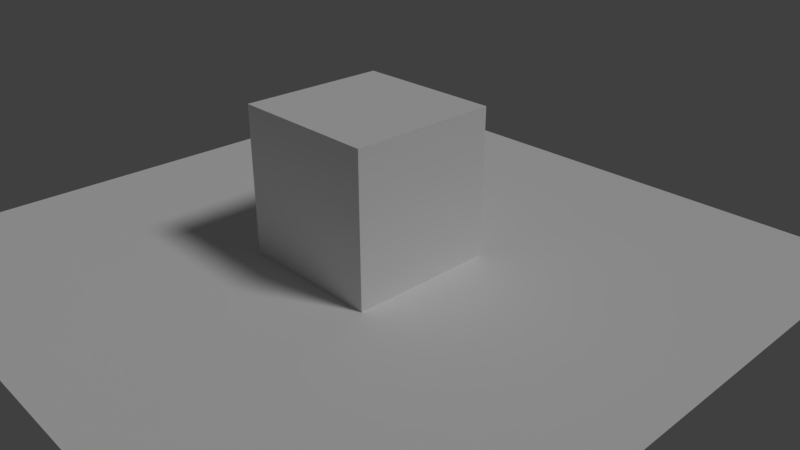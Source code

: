 # Source: Flyingcube.blend  (saved by Blender 2.79.6; exported with 4.5.12 LTS)
import bpy
from mathutils import Matrix  # noqa: F401  (used for matrix-valued properties, if any)

bpy.ops.wm.read_factory_settings(use_empty=True)
scene = bpy.context.scene
scene.name = 'Scene'

# ---- collections
col_collection_1 = bpy.data.collections.new('Collection 1'); scene.collection.children.link(col_collection_1)

# ---- materials (node trees are filled in below, after node groups)
mat_material = bpy.data.materials.new('Material')
mat_material.alpha_threshold = 0.0
mat_material.use_transparent_shadow = False
mat_material.roughness = 0.5
mat_material.line_color = (0.0, 0.0, 0.0, 1.0)

# ---- material node trees

# ---- world
world_world = bpy.data.worlds.new('World'); scene.world = world_world
world_world.color = (0.05088, 0.05088, 0.05088)
world_world.use_sun_shadow = False
world_world.sun_shadow_jitter_overblur = 0.0
world_world.cycles.sampling_method = 'MANUAL'

# ---- cameras
cam_camera = bpy.data.cameras.new('Camera')
cam_camera.clip_end = 100.0
cam_camera.lens = 35.0
cam_camera.sensor_width = 32.0
cam_camera.sensor_height = 18.0
cam_camera.ortho_scale = 7.314
cam_camera.dof.focus_distance = 0.0
cam_camera.dof.aperture_fstop = 128.0

# ---- lights
light_lamp = bpy.data.lights.new('Lamp', 'SUN')
light_lamp.transmission_factor = 0.0
light_lamp.cutoff_distance = 30.0
light_lamp.angle = 0.1993
light_lamp.energy = 1.0
light_lamp.shadow_buffer_clip_start = 1.001
light_lamp.shadow_soft_size = 0.1
light_lamp.shadow_cascade_max_distance = 1000.0

# ---- meshes
me_plane_001 = bpy.data.meshes.new('Plane.001')
me_plane_001.from_pydata([(-4.5, -4.5, 0.0), (4.5, -4.5, 0.0), (-4.5, 4.5, 0.0), (4.5, 4.5, 0.0)], [], [(0, 1, 3, 2)])
me_plane_001.use_remesh_preserve_volume = False
me_plane_001.use_remesh_preserve_attributes = False
me_plane_001.use_mirror_vertex_groups = False
me_plane_001.update()
me_cube = bpy.data.meshes.new('Cube')
me_cube.from_pydata([(1.0, 1.0, -1.0), (1.0, -1.0, -1.0), (-1.0, -1.0, -1.0), (-1.0, 1.0, -1.0), (1.0, 1.0, 1.0), (1.0, -1.0, 1.0), (-1.0, -1.0, 1.0), (-1.0, 1.0, 1.0)], [], [(0, 1, 2, 3), (4, 7, 6, 5), (0, 4, 5, 1), (1, 5, 6, 2), (2, 6, 7, 3), (4, 0, 3, 7)])
me_cube.materials.append(mat_material)
me_cube.materials.append(None)
me_cube.use_remesh_preserve_volume = False
me_cube.use_remesh_preserve_attributes = False
me_cube.use_mirror_vertex_groups = False
me_cube.update()

# ---- objects
ob_plane = bpy.data.objects.new('Plane', me_plane_001)
ob_cube = bpy.data.objects.new('Cube', me_cube)
ob_lamp = bpy.data.objects.new('Lamp', light_lamp)
ob_camera = bpy.data.objects.new('Camera', cam_camera)

# ---- transforms, parenting, visibility, modifiers, constraints
ob_plane.location = (0.0, 0.0, 0.0)
ob_plane.lineart.crease_threshold = 0.0
ob_cube.location = (0.0, 0.0, 1.0)
ob_cube.lock_rotations_4d = False
ob_cube.empty_display_type = 'ARROWS'
ob_cube.lineart.crease_threshold = 0.0
ob_lamp.location = (4.076, 1.005, 5.904)
ob_lamp.rotation_euler = (0.6503, 0.05522, 1.866)
ob_lamp.lock_rotations_4d = False
ob_lamp.empty_display_type = 'ARROWS'
ob_lamp.color = (0.0, 0.0, 0.0, 0.0)
ob_lamp.lineart.crease_threshold = 0.0
ob_camera.location = (7.481, -6.508, 5.344)
ob_camera.rotation_euler = (1.109, 0.0, 0.8149)
ob_camera.lock_rotations_4d = False
ob_camera.empty_display_type = 'ARROWS'
ob_camera.color = (0.0, 0.0, 0.0, 0.0)
ob_camera.display_type = 'WIRE'
ob_camera.lineart.crease_threshold = 0.0

# ---- collection membership
col_collection_1.objects.link(ob_plane)
col_collection_1.objects.link(ob_cube)
col_collection_1.objects.link(ob_lamp)
col_collection_1.objects.link(ob_camera)

# ---- scene / render settings (as saved in the file)
scene.camera = ob_camera
scene.frame_start = 1; scene.frame_end = 250; scene.frame_set(1)
scene.render.engine = 'BLENDER_EEVEE_NEXT'
scene.render.resolution_percentage = 50
scene.render.dither_intensity = 0.0
scene.cycles.use_denoising = False
scene.cycles.samples = 128
scene.cycles.sampling_pattern = 'TABULATED_SOBOL'
scene.cycles.light_sampling_threshold = 0.0
scene.cycles.use_adaptive_sampling = False
scene.cycles.use_light_tree = False
scene.cycles.blur_glossy = 0.0
scene.cycles.sample_clamp_indirect = 0.0
scene.view_settings.view_transform = 'Standard'
bpy.context.view_layer.update()
